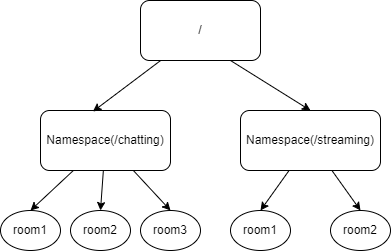

The diagram above was exported from draw.io. Its source (the exported page's mxGraphModel, read from the mxfile embedded in the PNG):
<mxGraphModel dx="222" dy="575" grid="1" gridSize="10" guides="1" tooltips="1" connect="1" arrows="1" fold="1" page="1" pageScale="1" pageWidth="827" pageHeight="1169" math="0" shadow="0">
  <root>
    <mxCell id="0" />
    <mxCell id="1" parent="0" />
    <mxCell id="15" style="edgeStyle=none;html=1;entryX=0.5;entryY=0;entryDx=0;entryDy=0;" edge="1" parent="1" source="2" target="5">
      <mxGeometry relative="1" as="geometry" />
    </mxCell>
    <mxCell id="16" style="edgeStyle=none;html=1;entryX=0.5;entryY=0;entryDx=0;entryDy=0;" edge="1" parent="1" source="2" target="9">
      <mxGeometry relative="1" as="geometry" />
    </mxCell>
    <mxCell id="17" style="edgeStyle=none;html=1;entryX=0.5;entryY=0;entryDx=0;entryDy=0;" edge="1" parent="1" source="2" target="10">
      <mxGeometry relative="1" as="geometry" />
    </mxCell>
    <mxCell id="2" value="Namespace(/chatting)" style="rounded=1;whiteSpace=wrap;html=1;" vertex="1" parent="1">
      <mxGeometry x="200" y="320" width="130" height="60" as="geometry" />
    </mxCell>
    <mxCell id="13" style="edgeStyle=none;html=1;entryX=0.403;entryY=0.017;entryDx=0;entryDy=0;entryPerimeter=0;" edge="1" parent="1" source="3" target="2">
      <mxGeometry relative="1" as="geometry" />
    </mxCell>
    <mxCell id="14" style="edgeStyle=none;html=1;exitX=0.75;exitY=1;exitDx=0;exitDy=0;entryX=0.5;entryY=0;entryDx=0;entryDy=0;" edge="1" parent="1" source="3" target="4">
      <mxGeometry relative="1" as="geometry" />
    </mxCell>
    <mxCell id="3" value="/" style="rounded=1;whiteSpace=wrap;html=1;" vertex="1" parent="1">
      <mxGeometry x="300" y="210" width="120" height="60" as="geometry" />
    </mxCell>
    <mxCell id="18" style="edgeStyle=none;html=1;entryX=0.5;entryY=0;entryDx=0;entryDy=0;" edge="1" parent="1" source="4" target="11">
      <mxGeometry relative="1" as="geometry" />
    </mxCell>
    <mxCell id="19" style="edgeStyle=none;html=1;entryX=0.5;entryY=0;entryDx=0;entryDy=0;" edge="1" parent="1" source="4" target="12">
      <mxGeometry relative="1" as="geometry" />
    </mxCell>
    <mxCell id="4" value="Namespace(/streaming)" style="rounded=1;whiteSpace=wrap;html=1;" vertex="1" parent="1">
      <mxGeometry x="400" y="320" width="140" height="60" as="geometry" />
    </mxCell>
    <mxCell id="5" value="room1" style="ellipse;whiteSpace=wrap;html=1;" vertex="1" parent="1">
      <mxGeometry x="160" y="420" width="60" height="40" as="geometry" />
    </mxCell>
    <mxCell id="9" value="room2" style="ellipse;whiteSpace=wrap;html=1;" vertex="1" parent="1">
      <mxGeometry x="230" y="420" width="60" height="40" as="geometry" />
    </mxCell>
    <mxCell id="10" value="room3" style="ellipse;whiteSpace=wrap;html=1;" vertex="1" parent="1">
      <mxGeometry x="300" y="420" width="60" height="40" as="geometry" />
    </mxCell>
    <mxCell id="11" value="room1" style="ellipse;whiteSpace=wrap;html=1;" vertex="1" parent="1">
      <mxGeometry x="390" y="420" width="60" height="40" as="geometry" />
    </mxCell>
    <mxCell id="12" value="room2" style="ellipse;whiteSpace=wrap;html=1;" vertex="1" parent="1">
      <mxGeometry x="490" y="420" width="60" height="40" as="geometry" />
    </mxCell>
  </root>
</mxGraphModel>